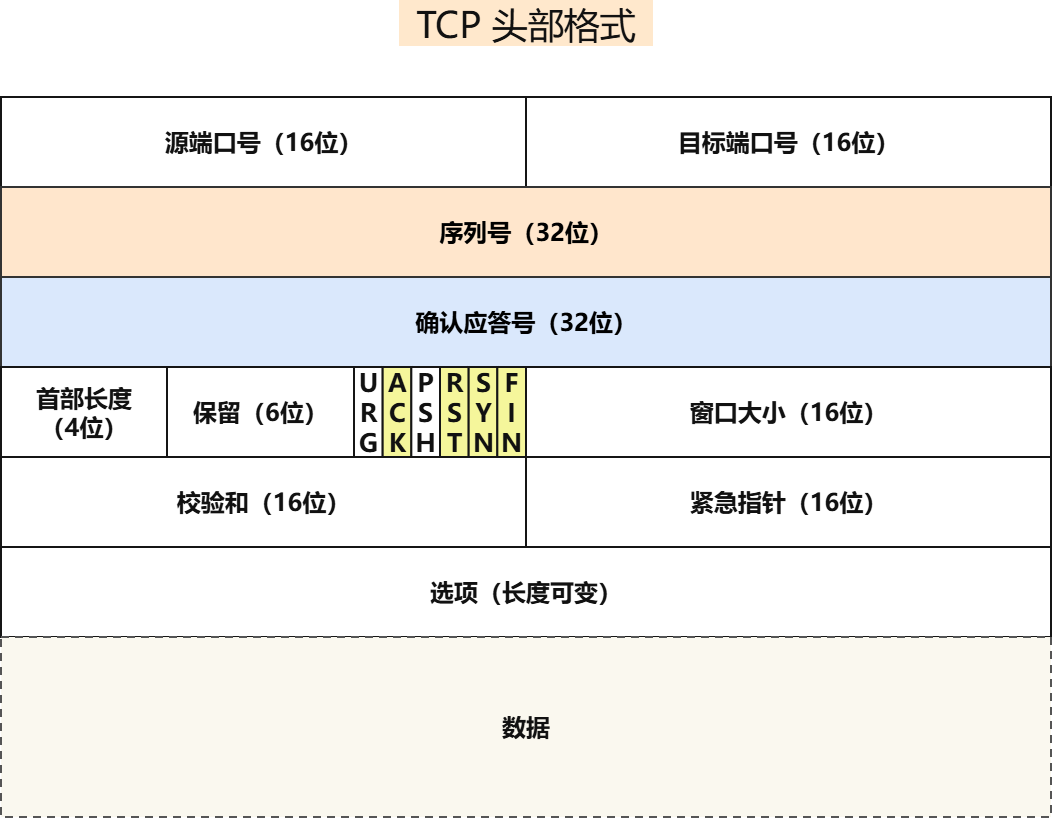

The diagram above was exported from draw.io. Its source (the exported page's mxGraphModel, read from the mxfile embedded in the PNG):
<mxGraphModel dx="934" dy="563" grid="1" gridSize="10" guides="1" tooltips="1" connect="1" arrows="1" fold="1" page="1" pageScale="1" pageWidth="827" pageHeight="1169" math="0" shadow="0">
  <root>
    <mxCell id="0" />
    <mxCell id="1" parent="0" />
    <mxCell id="KpOz9XUn-IUMbLeQG_Kp-1" parent="1" style="rounded=0;whiteSpace=wrap;html=0;align=center;verticalAlign=middle;fontFamily=Microsoft YaHei;fontSize=24;fontStyle=1;fontColor=#111111;strokeColor=#151515;strokeWidth=2;fillColor=#FFE8CC;spacing=0;strokeColor=none;fontSize=36;fontStyle=0;" value="TCP 头部格式" vertex="1">
      <mxGeometry height="46" width="254" x="598" y="110" as="geometry" />
    </mxCell>
    <mxCell id="KpOz9XUn-IUMbLeQG_Kp-2" parent="1" style="rounded=0;whiteSpace=wrap;html=0;align=center;verticalAlign=middle;fontFamily=Microsoft YaHei;fontSize=24;fontStyle=1;fontColor=#111111;strokeColor=#151515;strokeWidth=2;fillColor=#FFFFFF;spacing=0;" value="源端口号（16位）" vertex="1">
      <mxGeometry height="90" width="525" x="200" y="207" as="geometry" />
    </mxCell>
    <mxCell id="KpOz9XUn-IUMbLeQG_Kp-3" parent="1" style="rounded=0;whiteSpace=wrap;html=0;align=center;verticalAlign=middle;fontFamily=Microsoft YaHei;fontSize=24;fontStyle=1;fontColor=#111111;strokeColor=#151515;strokeWidth=2;fillColor=#FFFFFF;spacing=0;" value="目标端口号（16位）" vertex="1">
      <mxGeometry height="90" width="525" x="725" y="207" as="geometry" />
    </mxCell>
    <mxCell id="KpOz9XUn-IUMbLeQG_Kp-4" parent="1" style="rounded=0;whiteSpace=wrap;html=0;align=center;verticalAlign=middle;fontFamily=Microsoft YaHei;fontSize=24;fontStyle=1;strokeColor=#333333;strokeWidth=2;fillColor=#ffe6cc;spacing=0;" value="序列号（32位）" vertex="1">
      <mxGeometry height="90" width="1050" x="200" y="297" as="geometry" />
    </mxCell>
    <mxCell id="KpOz9XUn-IUMbLeQG_Kp-5" parent="1" style="rounded=0;whiteSpace=wrap;html=0;align=center;verticalAlign=middle;fontFamily=Microsoft YaHei;fontSize=24;fontStyle=1;strokeColor=#333333;strokeWidth=2;fillColor=#dae8fc;spacing=0;" value="确认应答号（32位）" vertex="1">
      <mxGeometry height="90" width="1050" x="200" y="387" as="geometry" />
    </mxCell>
    <mxCell id="KpOz9XUn-IUMbLeQG_Kp-6" parent="1" style="rounded=0;whiteSpace=wrap;html=0;align=center;verticalAlign=middle;fontFamily=Microsoft YaHei;fontSize=24;fontStyle=1;fontColor=#111111;strokeColor=#151515;strokeWidth=2;fillColor=#FFFFFF;spacing=0;" value="首部长度&#10;（4位）" vertex="1">
      <mxGeometry height="90" width="166" x="200" y="477" as="geometry" />
    </mxCell>
    <mxCell id="KpOz9XUn-IUMbLeQG_Kp-7" parent="1" style="rounded=0;whiteSpace=wrap;html=0;align=center;verticalAlign=middle;fontFamily=Microsoft YaHei;fontSize=24;fontStyle=1;fontColor=#111111;strokeColor=#151515;strokeWidth=2;fillColor=#FFFFFF;spacing=0;" value="保留（6位）" vertex="1">
      <mxGeometry height="90" width="187" x="366" y="477" as="geometry" />
    </mxCell>
    <mxCell id="KpOz9XUn-IUMbLeQG_Kp-8" parent="1" style="rounded=0;whiteSpace=wrap;html=0;align=center;verticalAlign=middle;fontFamily=Microsoft YaHei;fontSize=24;fontStyle=1;fontColor=#111111;strokeColor=#151515;strokeWidth=2;fillColor=#FFFFFF;spacing=0;fontSize=25;spacing=0;" value="U&#10;R&#10;G" vertex="1">
      <mxGeometry height="90" width="28.667" x="553" y="477" as="geometry" />
    </mxCell>
    <mxCell id="KpOz9XUn-IUMbLeQG_Kp-9" parent="1" style="rounded=0;whiteSpace=wrap;html=0;align=center;verticalAlign=middle;fontFamily=Microsoft YaHei;fontSize=24;fontStyle=1;fontColor=#111111;strokeColor=#151515;strokeWidth=2;fillColor=#F5F69B;spacing=0;fontSize=25;spacing=0;" value="A&#10;C&#10;K" vertex="1">
      <mxGeometry height="90" width="28.666" x="581.6669999999999" y="477" as="geometry" />
    </mxCell>
    <mxCell id="KpOz9XUn-IUMbLeQG_Kp-10" parent="1" style="rounded=0;whiteSpace=wrap;html=0;align=center;verticalAlign=middle;fontFamily=Microsoft YaHei;fontSize=24;fontStyle=1;fontColor=#111111;strokeColor=#151515;strokeWidth=2;fillColor=#FFFFFF;spacing=0;fontSize=25;spacing=0;" value="P&#10;S&#10;H" vertex="1">
      <mxGeometry height="90" width="28.667" x="610.3330000000001" y="477" as="geometry" />
    </mxCell>
    <mxCell id="KpOz9XUn-IUMbLeQG_Kp-11" parent="1" style="rounded=0;whiteSpace=wrap;html=0;align=center;verticalAlign=middle;fontFamily=Microsoft YaHei;fontSize=24;fontStyle=1;fontColor=#111111;strokeColor=#151515;strokeWidth=2;fillColor=#F5F69B;spacing=0;fontSize=25;spacing=0;" value="R&#10;S&#10;T" vertex="1">
      <mxGeometry height="90" width="28.667" x="639" y="477" as="geometry" />
    </mxCell>
    <mxCell id="KpOz9XUn-IUMbLeQG_Kp-12" parent="1" style="rounded=0;whiteSpace=wrap;html=0;align=center;verticalAlign=middle;fontFamily=Microsoft YaHei;fontSize=24;fontStyle=1;fontColor=#111111;strokeColor=#151515;strokeWidth=2;fillColor=#F5F69B;spacing=0;fontSize=25;spacing=0;" value="S&#10;Y&#10;N" vertex="1">
      <mxGeometry height="90" width="28.666" x="667.6669999999999" y="477" as="geometry" />
    </mxCell>
    <mxCell id="KpOz9XUn-IUMbLeQG_Kp-13" parent="1" style="rounded=0;whiteSpace=wrap;html=0;align=center;verticalAlign=middle;fontFamily=Microsoft YaHei;fontSize=24;fontStyle=1;fontColor=#111111;strokeColor=#151515;strokeWidth=2;fillColor=#F5F69B;spacing=0;fontSize=25;spacing=0;" value="F&#10;I&#10;N" vertex="1">
      <mxGeometry height="90" width="28.667" x="696.3330000000001" y="477" as="geometry" />
    </mxCell>
    <mxCell id="KpOz9XUn-IUMbLeQG_Kp-14" parent="1" style="rounded=0;whiteSpace=wrap;html=0;align=center;verticalAlign=middle;fontFamily=Microsoft YaHei;fontSize=24;fontStyle=1;fontColor=#111111;strokeColor=#151515;strokeWidth=2;fillColor=#FFFFFF;spacing=0;" value="窗口大小（16位）" vertex="1">
      <mxGeometry height="90" width="525" x="725" y="477" as="geometry" />
    </mxCell>
    <mxCell id="KpOz9XUn-IUMbLeQG_Kp-15" parent="1" style="rounded=0;whiteSpace=wrap;html=0;align=center;verticalAlign=middle;fontFamily=Microsoft YaHei;fontSize=24;fontStyle=1;fontColor=#111111;strokeColor=#151515;strokeWidth=2;fillColor=#FFFFFF;spacing=0;" value="校验和（16位）" vertex="1">
      <mxGeometry height="90" width="525" x="200" y="567" as="geometry" />
    </mxCell>
    <mxCell id="KpOz9XUn-IUMbLeQG_Kp-16" parent="1" style="rounded=0;whiteSpace=wrap;html=0;align=center;verticalAlign=middle;fontFamily=Microsoft YaHei;fontSize=24;fontStyle=1;fontColor=#111111;strokeColor=#151515;strokeWidth=2;fillColor=#FFFFFF;spacing=0;" value="紧急指针（16位）" vertex="1">
      <mxGeometry height="90" width="525" x="725" y="567" as="geometry" />
    </mxCell>
    <mxCell id="KpOz9XUn-IUMbLeQG_Kp-17" parent="1" style="rounded=0;whiteSpace=wrap;html=0;align=center;verticalAlign=middle;fontFamily=Microsoft YaHei;fontSize=24;fontStyle=1;fontColor=#111111;strokeColor=#151515;strokeWidth=2;fillColor=#FFFFFF;spacing=0;" value="选项（长度可变）" vertex="1">
      <mxGeometry height="90" width="1050" x="200" y="657" as="geometry" />
    </mxCell>
    <mxCell id="KpOz9XUn-IUMbLeQG_Kp-18" parent="1" style="rounded=0;whiteSpace=wrap;html=0;align=center;verticalAlign=middle;fontFamily=Microsoft YaHei;fontSize=24;fontStyle=1;fontColor=#111111;strokeColor=#151515;strokeWidth=2;fillColor=#FAF8EF;spacing=0;dashed=1;dashPattern=4 3;strokeColor=#555555;" value="数据" vertex="1">
      <mxGeometry height="180" width="1050" x="200" y="747" as="geometry" />
    </mxCell>
  </root>
</mxGraphModel>